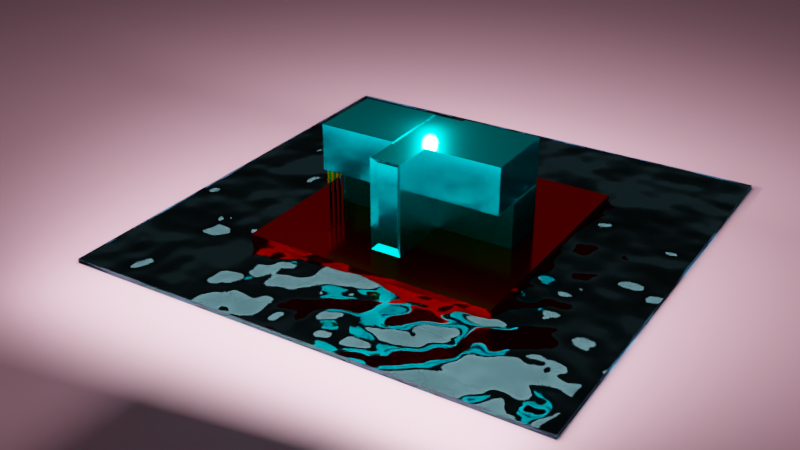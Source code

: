 # Source: modern_house.blend  (saved by Blender 2.83.19; exported with 4.5.12 LTS)
import bpy
from mathutils import Matrix  # noqa: F401  (used for matrix-valued properties, if any)

bpy.ops.wm.read_factory_settings(use_empty=True)
scene = bpy.context.scene
scene.name = 'Scene'

# ---- collections
col_collection = bpy.data.collections.new('Collection'); scene.collection.children.link(col_collection)

# ---- materials (node trees are filled in below, after node groups)
mat_material = bpy.data.materials.new('Material')
mat_material.alpha_threshold = 0.0
mat_material.use_transparent_shadow = False
mat_material.line_color = (0.0, 0.0, 0.0, 1.0)
mat_material_004 = bpy.data.materials.new('Material.004')
mat_material_004.use_transparent_shadow = False
mat_material_002 = bpy.data.materials.new('Material.002')
mat_material_002.use_transparent_shadow = False
mat_material_003 = bpy.data.materials.new('Material.003')
mat_material_003.use_transparent_shadow = False
mat_material_001 = bpy.data.materials.new('Material.001')
mat_material_001.use_backface_culling = True
mat_material_001.use_transparent_shadow = False
mat_material_001.diffuse_color = (0.005174, 0.02596, 0.8, 1.0)
mat_material_001.roughness = 0.8462
mat_material_001.metallic = 0.1319
mat_material_005 = bpy.data.materials.new('Material.005')
mat_material_005.use_transparent_shadow = False

# ---- material node trees
mat_material.use_nodes = True; mat_material.node_tree.nodes.clear()
_N = mat_material.node_tree.nodes; _L = mat_material.node_tree.links
n0 = _N.new('ShaderNodeOutputMaterial'); n0.name = 'Material Output'; n0.location = (656, 281)
n1 = _N.new('ShaderNodeTexCoord'); n1.name = 'Texture Coordinate'; n1.location = (-129, 8)
n2 = _N.new('ShaderNodeBsdfAnisotropic'); n2.name = 'Glossy BSDF'; n2.location = (380, 298)
n2.distribution = 'GGX'
n2.inputs[0].default_value = (0.0, 0.7643, 0.8, 1.0)
n2.inputs[1].default_value = 0.1587
_L.new(n2.outputs[0], n0.inputs[0])
n0.is_active_output = True
mat_material_004.use_nodes = True; mat_material_004.node_tree.nodes.clear()
_N = mat_material_004.node_tree.nodes; _L = mat_material_004.node_tree.links
n0 = _N.new('ShaderNodeOutputMaterial'); n0.name = 'Material Output'; n0.location = (300, 300)
n1 = _N.new('ShaderNodeBsdfGlass'); n1.name = 'Glass BSDF'; n1.location = (10, 300)
n1.distribution = 'GGX'
n1.inputs[0].default_value = (1.0, 0.7459, 0.0, 1.0)
n1.inputs[1].default_value = 0.4325
n1.inputs[2].default_value = 1.45
_L.new(n1.outputs[0], n0.inputs[0])
n0.is_active_output = True
mat_material_002.use_nodes = True; mat_material_002.node_tree.nodes.clear()
_N = mat_material_002.node_tree.nodes; _L = mat_material_002.node_tree.links
n0 = _N.new('ShaderNodeOutputMaterial'); n0.name = 'Material Output'; n0.location = (300, 300)
n1 = _N.new('ShaderNodeBsdfGlass'); n1.name = 'Glass BSDF'; n1.location = (10, 300)
n1.distribution = 'BECKMANN'
n1.inputs[0].default_value = (0.0, 1.0, 0.9724, 1.0)
n1.inputs[2].default_value = 1.45
_L.new(n1.outputs[0], n0.inputs[0])
n0.is_active_output = True
mat_material_003.use_nodes = True; mat_material_003.node_tree.nodes.clear()
_N = mat_material_003.node_tree.nodes; _L = mat_material_003.node_tree.links
n0 = _N.new('ShaderNodeOutputMaterial'); n0.name = 'Material Output'; n0.location = (300, 300)
n1 = _N.new('ShaderNodeBsdfAnisotropic'); n1.name = 'Glossy BSDF'; n1.location = (10, 300)
n1.distribution = 'GGX'
n1.inputs[0].default_value = (0.8, 0.0006699, 0.0, 1.0)
n1.inputs[1].default_value = 0.131
_L.new(n1.outputs[0], n0.inputs[0])
n0.is_active_output = True
mat_material_001.use_nodes = True; mat_material_001.node_tree.nodes.clear()
_N = mat_material_001.node_tree.nodes; _L = mat_material_001.node_tree.links
n0 = _N.new('ShaderNodeOutputMaterial'); n0.name = 'Material Output'; n0.location = (300, 300)
n1 = _N.new('ShaderNodeBump'); n1.name = 'Bump'; n1.location = (-139, 149)
n1.inputs[1].default_value = 3.9
n1.inputs[2].default_value = 1.0
n2 = _N.new('ShaderNodeTexNoise'); n2.name = 'Noise Texture'; n2.location = (-354, 197)
n3 = _N.new('ShaderNodeBsdfGlass'); n3.name = 'Glass BSDF'; n3.location = (10, 300)
n3.distribution = 'BECKMANN'
n3.inputs[0].default_value = (0.3932, 0.8604, 1.0, 1.0)
n3.inputs[2].default_value = 1.45
_L.new(n2.outputs[1], n1.inputs[3])
_L.new(n3.outputs[0], n0.inputs[0])
_L.new(n1.outputs[0], n3.inputs[3])
n0.is_active_output = True
mat_material_005.use_nodes = True; mat_material_005.node_tree.nodes.clear()
_N = mat_material_005.node_tree.nodes; _L = mat_material_005.node_tree.links
n0 = _N.new('ShaderNodeBsdfPrincipled'); n0.name = 'Principled BSDF'; n0.location = (10, 300)
n0.distribution = 'GGX'
n0.subsurface_method = 'BURLEY'
n0.inputs[0].default_value = (0.8, 0.3804, 0.4958, 1.0)
n0.inputs[3].default_value = 1.45
n0.inputs[27].default_value = (0.0, 0.0, 0.0, 1.0)
n0.inputs[28].default_value = 1.0
n1 = _N.new('ShaderNodeOutputMaterial'); n1.name = 'Material Output'; n1.location = (300, 300)
_L.new(n0.outputs[0], n1.inputs[0])
n1.is_active_output = True

# ---- world
world_world = bpy.data.worlds.new('World'); scene.world = world_world
world_world.use_nodes = True; world_world.node_tree.nodes.clear()
_N = world_world.node_tree.nodes; _L = world_world.node_tree.links
n0 = _N.new('ShaderNodeOutputWorld'); n0.name = 'World Output'; n0.location = (300, 300)
n1 = _N.new('ShaderNodeBackground'); n1.name = 'Background'; n1.location = (10, 300)
n1.inputs[0].default_value = (0.05088, 0.05088, 0.05088, 1.0)
_L.new(n1.outputs[0], n0.inputs[0])
n0.is_active_output = True
world_world.color = (0.05088, 0.05088, 0.05088)
world_world.use_sun_shadow = False
world_world.sun_shadow_jitter_overblur = 0.0

# ---- cameras
cam_camera = bpy.data.cameras.new('Camera')
cam_camera.clip_end = 100.0
cam_camera.ortho_scale = 7.314

# ---- lights
light_spot = bpy.data.lights.new('Spot', 'SPOT')
light_spot.transmission_factor = 0.0
light_spot.energy = 1e+04
light_spot.shadow_soft_size = 0.25
light_spot.shadow_maximum_resolution = 0.006
light_spot.use_absolute_resolution = True
light_spot.spot_size = 3.093
light_area_001 = bpy.data.lights.new('Area.001', 'AREA')
light_area_001.transmission_factor = 0.0
light_area_001.energy = 7854.0
light_area_001.shadow_soft_size = 20.25
light_area_001.shadow_maximum_resolution = 0.006
light_area_001.use_absolute_resolution = True
light_area_001.size = 20.25
light_area_001.size_y = 1.0

# ---- meshes
me_cube = bpy.data.meshes.new('Cube')
me_cube.from_pydata([(1.0, 4.026, 2.0), (1.0, 4.026, 0.0), (1.0, -4.026, 2.0), (1.0, -4.026, 0.0), (-1.0, 4.026, 2.0), (-1.0, 4.026, 0.0), (-1.0, -4.026, 2.0), (-1.0, -4.026, 0.0)], [], [(0, 4, 6, 2), (3, 2, 6, 7), (7, 6, 4, 5), (5, 1, 3, 7), (1, 0, 2, 3), (5, 4, 0, 1)])
_uv = me_cube.uv_layers.new(name='UVMap')
_uv.uv.foreach_set('vector', [0.625, 0.5, 0.875, 0.5, 0.875, 0.75, 0.625, 0.75, 0.375, 0.75, 0.625, 0.75, 0.625, 1.0, 0.375, 1.0, 0.375, 0.0, 0.625, 0.0, 0.625, 0.25, 0.375, 0.25, 0.125, 0.5, 0.375, 0.5, 0.375, 0.75, 0.125, 0.75, 0.375, 0.5, 0.625, 0.5, 0.625, 0.75, 0.375, 0.75, 0.375, 0.25, 0.625, 0.25, 0.625, 0.5, 0.375, 0.5])
me_cube.materials.append(mat_material)
me_cube.use_remesh_preserve_volume = False
me_cube.use_remesh_preserve_attributes = False
me_cube.use_mirror_vertex_groups = False
me_cube.update()
me_cube_001 = bpy.data.meshes.new('Cube.001')
me_cube_001.from_pydata([(1.651, -0.6879, 2.0), (1.651, -0.6879, 0.0), (1.651, -4.026, 2.0), (1.651, -4.026, 0.0), (-1.651, -0.6879, 2.0), (-1.651, -0.6879, 0.0), (-1.651, -4.026, 2.0), (-1.651, -4.026, 0.0)], [], [(0, 4, 6, 2), (3, 2, 6, 7), (7, 6, 4, 5), (5, 1, 3, 7), (1, 0, 2, 3), (5, 4, 0, 1)])
_uv = me_cube_001.uv_layers.new(name='UVMap')
_uv.uv.foreach_set('vector', [0.625, 0.5, 0.875, 0.5, 0.875, 0.75, 0.625, 0.75, 0.375, 0.75, 0.625, 0.75, 0.625, 1.0, 0.375, 1.0, 0.375, 0.0, 0.625, 0.0, 0.625, 0.25, 0.375, 0.25, 0.125, 0.5, 0.375, 0.5, 0.375, 0.75, 0.125, 0.75, 0.375, 0.5, 0.625, 0.5, 0.625, 0.75, 0.375, 0.75, 0.375, 0.25, 0.625, 0.25, 0.625, 0.5, 0.375, 0.5])
me_cube_001.materials.append(mat_material)
me_cube_001.use_remesh_preserve_volume = False
me_cube_001.use_remesh_preserve_attributes = False
me_cube_001.use_mirror_vertex_groups = False
me_cube_001.update()
me_cube_002 = bpy.data.meshes.new('Cube.002')
me_cube_002.from_pydata([(2.281, 0.4343, 3.74), (2.281, 0.4343, 0.2332), (2.281, -0.4343, 3.74), (2.281, -0.4343, 0.2332), (-2.454, 0.6675, 3.973), (-2.454, 0.6675, 0.0), (-2.454, -0.6675, 3.973), (-2.454, -0.6675, 0.0), (2.454, 0.6675, 3.973), (2.454, 0.6675, 0.0), (2.454, -0.6675, 3.973), (2.454, -0.6675, 0.0)], [], [(8, 4, 6, 10), (11, 10, 6, 7), (7, 6, 4, 5), (5, 9, 11, 7), (1, 0, 2, 3), (5, 4, 8, 9), (0, 1, 9, 8), (3, 2, 10, 11), (2, 0, 8, 10), (1, 3, 11, 9)])
_uv = me_cube_002.uv_layers.new(name='UVMap')
_uv.uv.foreach_set('vector', [0.625, 0.5, 0.875, 0.5, 0.875, 0.75, 0.625, 0.75, 0.375, 0.75, 0.625, 0.75, 0.625, 1.0, 0.375, 1.0, 0.375, 0.0, 0.625, 0.0, 0.625, 0.25, 0.375, 0.25, 0.125, 0.5, 0.375, 0.5, 0.375, 0.75, 0.125, 0.75, 0.3897, 0.5437, 0.6103, 0.5437, 0.6103, 0.7063, 0.3897, 0.7063, 0.375, 0.25, 0.625, 0.25, 0.625, 0.5, 0.375, 0.5, 0.6103, 0.5437, 0.3897, 0.5437, 0.375, 0.5, 0.625, 0.5, 0.3897, 0.7063, 0.6103, 0.7063, 0.625, 0.75, 0.375, 0.75, 0.6103, 0.7063, 0.6103, 0.5437, 0.625, 0.5, 0.625, 0.75, 0.3897, 0.5437, 0.3897, 0.7063, 0.375, 0.75, 0.375, 0.5])
me_cube_002.materials.append(mat_material)
me_cube_002.use_remesh_preserve_volume = False
me_cube_002.use_remesh_preserve_attributes = False
me_cube_002.use_mirror_vertex_groups = False
me_cube_002.update()
me_cube_003 = bpy.data.meshes.new('Cube.003')
me_cube_003.from_pydata([(1.651, -0.6879, 2.0), (1.651, -0.6879, 0.0), (1.651, -4.026, 2.0), (1.651, -4.026, 0.0), (-1.651, -0.6879, 2.0), (-1.651, -0.6879, 0.0), (-1.651, -4.026, 2.0), (-1.651, -4.026, 0.0)], [], [(0, 4, 6, 2), (3, 2, 6, 7), (7, 6, 4, 5), (5, 1, 3, 7), (1, 0, 2, 3), (5, 4, 0, 1)])
_uv = me_cube_003.uv_layers.new(name='UVMap')
_uv.uv.foreach_set('vector', [0.625, 0.5, 0.875, 0.5, 0.875, 0.75, 0.625, 0.75, 0.375, 0.75, 0.625, 0.75, 0.625, 1.0, 0.375, 1.0, 0.375, 0.0, 0.625, 0.0, 0.625, 0.25, 0.375, 0.25, 0.125, 0.5, 0.375, 0.5, 0.375, 0.75, 0.125, 0.75, 0.375, 0.5, 0.625, 0.5, 0.625, 0.75, 0.375, 0.75, 0.375, 0.25, 0.625, 0.25, 0.625, 0.5, 0.375, 0.5])
me_cube_003.materials.append(mat_material)
me_cube_003.use_remesh_preserve_volume = False
me_cube_003.use_remesh_preserve_attributes = False
me_cube_003.use_mirror_vertex_groups = False
me_cube_003.update()
me_plane = bpy.data.meshes.new('Plane')
me_plane.from_pydata([(-1.0, -1.0, 0.0), (1.0, -1.0, 0.0), (-1.0, 1.0, 0.0), (1.0, 1.0, 0.0)], [], [(0, 1, 3, 2)])
_uv = me_plane.uv_layers.new(name='UVMap')
_uv.uv.foreach_set('vector', [0.0, 0.0, 1.0, 0.0, 1.0, 1.0, 0.0, 1.0])
me_plane.materials.append(mat_material_004)
me_plane.use_remesh_fix_poles = True
me_plane.use_remesh_preserve_attributes = False
me_plane.use_mirror_vertex_groups = False
me_plane.update()
me_cylinder = bpy.data.meshes.new('Cylinder')
me_cylinder.from_pydata([(0.0, 0.05583, -1.09), (0.0, 0.05583, 1.09), (0.01089, 0.05476, -1.09), (0.01089, 0.05476, 1.09), (0.02137, 0.05158, -1.09), (0.02137, 0.05158, 1.09), (0.03102, 0.04642, -1.09), (0.03102, 0.04642, 1.09), (0.03948, 0.03948, -1.09), (0.03948, 0.03948, 1.09), (0.04642, 0.03102, -1.09), (0.04642, 0.03102, 1.09), (0.05158, 0.02137, -1.09), (0.05158, 0.02137, 1.09), (0.05476, 0.01089, -1.09), (0.05476, 0.01089, 1.09), (0.05583, 4.215e-09, -1.09), (0.05583, 4.215e-09, 1.09), (0.05476, -0.01089, -1.09), (0.05476, -0.01089, 1.09), (0.05158, -0.02137, -1.09), (0.05158, -0.02137, 1.09), (0.04642, -0.03102, -1.09), (0.04642, -0.03102, 1.09), (0.03948, -0.03948, -1.09), (0.03948, -0.03948, 1.09), (0.03102, -0.04642, -1.09), (0.03102, -0.04642, 1.09), (0.02137, -0.05158, -1.09), (0.02137, -0.05158, 1.09), (0.01089, -0.05476, -1.09), (0.01089, -0.05476, 1.09), (-1.819e-08, -0.05583, -1.09), (-1.819e-08, -0.05583, 1.09), (-0.01089, -0.05476, -1.09), (-0.01089, -0.05476, 1.09), (-0.02137, -0.05158, -1.09), (-0.02137, -0.05158, 1.09), (-0.03102, -0.04642, -1.09), (-0.03102, -0.04642, 1.09), (-0.03948, -0.03948, -1.09), (-0.03948, -0.03948, 1.09), (-0.04642, -0.03102, -1.09), (-0.04642, -0.03102, 1.09), (-0.05158, -0.02137, -1.09), (-0.05158, -0.02137, 1.09), (-0.05476, -0.01089, -1.09), (-0.05476, -0.01089, 1.09), (-0.05583, 5.391e-08, -1.09), (-0.05583, 5.391e-08, 1.09), (-0.05476, 0.01089, -1.09), (-0.05476, 0.01089, 1.09), (-0.05158, 0.02137, -1.09), (-0.05158, 0.02137, 1.09), (-0.04642, 0.03102, -1.09), (-0.04642, 0.03102, 1.09), (-0.03948, 0.03948, -1.09), (-0.03948, 0.03948, 1.09), (-0.03102, 0.04642, -1.09), (-0.03102, 0.04642, 1.09), (-0.02137, 0.05158, -1.09), (-0.02137, 0.05158, 1.09), (-0.01089, 0.05476, -1.09), (-0.01089, 0.05476, 1.09)], [], [(0, 1, 3, 2), (2, 3, 5, 4), (4, 5, 7, 6), (6, 7, 9, 8), (8, 9, 11, 10), (10, 11, 13, 12), (12, 13, 15, 14), (14, 15, 17, 16), (16, 17, 19, 18), (18, 19, 21, 20), (20, 21, 23, 22), (22, 23, 25, 24), (24, 25, 27, 26), (26, 27, 29, 28), (28, 29, 31, 30), (30, 31, 33, 32), (32, 33, 35, 34), (34, 35, 37, 36), (36, 37, 39, 38), (38, 39, 41, 40), (40, 41, 43, 42), (42, 43, 45, 44), (44, 45, 47, 46), (46, 47, 49, 48), (48, 49, 51, 50), (50, 51, 53, 52), (52, 53, 55, 54), (54, 55, 57, 56), (56, 57, 59, 58), (58, 59, 61, 60), (3, 1, 63, 61, 59, 57, 55, 53, 51, 49, 47, 45, 43, 41, 39, 37, 35, 33, 31, 29, 27, 25, 23, 21, 19, 17, 15, 13, 11, 9, 7, 5), (60, 61, 63, 62), (62, 63, 1, 0), (0, 2, 4, 6, 8, 10, 12, 14, 16, 18, 20, 22, 24, 26, 28, 30, 32, 34, 36, 38, 40, 42, 44, 46, 48, 50, 52, 54, 56, 58, 60, 62)])
_uv = me_cylinder.uv_layers.new(name='UVMap')
_uv.uv.foreach_set('vector', [1.0, 0.5, 1.0, 1.0, 0.9688, 1.0, 0.9688, 0.5, 0.9688, 0.5, 0.9688, 1.0, 0.9375, 1.0, 0.9375, 0.5, 0.9375, 0.5, 0.9375, 1.0, 0.9062, 1.0, 0.9062, 0.5, 0.9062, 0.5, 0.9062, 1.0, 0.875, 1.0, 0.875, 0.5, 0.875, 0.5, 0.875, 1.0, 0.8438, 1.0, 0.8438, 0.5, 0.8438, 0.5, 0.8438, 1.0, 0.8125, 1.0, 0.8125, 0.5, 0.8125, 0.5, 0.8125, 1.0, 0.7812, 1.0, 0.7812, 0.5, 0.7812, 0.5, 0.7812, 1.0, 0.75, 1.0, 0.75, 0.5, 0.75, 0.5, 0.75, 1.0, 0.7188, 1.0, 0.7188, 0.5, 0.7188, 0.5, 0.7188, 1.0, 0.6875, 1.0, 0.6875, 0.5, 0.6875, 0.5, 0.6875, 1.0, 0.6562, 1.0, 0.6562, 0.5, 0.6562, 0.5, 0.6562, 1.0, 0.625, 1.0, 0.625, 0.5, 0.625, 0.5, 0.625, 1.0, 0.5938, 1.0, 0.5938, 0.5, 0.5938, 0.5, 0.5938, 1.0, 0.5625, 1.0, 0.5625, 0.5, 0.5625, 0.5, 0.5625, 1.0, 0.5312, 1.0, 0.5312, 0.5, 0.5312, 0.5, 0.5312, 1.0, 0.5, 1.0, 0.5, 0.5, 0.5, 0.5, 0.5, 1.0, 0.4688, 1.0, 0.4688, 0.5, 0.4688, 0.5, 0.4688, 1.0, 0.4375, 1.0, 0.4375, 0.5, 0.4375, 0.5, 0.4375, 1.0, 0.4062, 1.0, 0.4062, 0.5, 0.4062, 0.5, 0.4062, 1.0, 0.375, 1.0, 0.375, 0.5, 0.375, 0.5, 0.375, 1.0, 0.3438, 1.0, 0.3438, 0.5, 0.3438, 0.5, 0.3438, 1.0, 0.3125, 1.0, 0.3125, 0.5, 0.3125, 0.5, 0.3125, 1.0, 0.2812, 1.0, 0.2812, 0.5, 0.2812, 0.5, 0.2812, 1.0, 0.25, 1.0, 0.25, 0.5, 0.25, 0.5, 0.25, 1.0, 0.2188, 1.0, 0.2188, 0.5, 0.2188, 0.5, 0.2188, 1.0, 0.1875, 1.0, 0.1875, 0.5, 0.1875, 0.5, 0.1875, 1.0, 0.1562, 1.0, 0.1562, 0.5, 0.1562, 0.5, 0.1562, 1.0, 0.125, 1.0, 0.125, 0.5, 0.125, 0.5, 0.125, 1.0, 0.09375, 1.0, 0.09375, 0.5, 0.09375, 0.5, 0.09375, 1.0, 0.0625, 1.0, 0.0625, 0.5, 0.2968, 0.4854, 0.25, 0.49, 0.2032, 0.4854, 0.1582, 0.4717, 0.1167, 0.4496, 0.08029, 0.4197, 0.05045, 0.3833, 0.02827, 0.3418, 0.01461, 0.2968, 0.01, 0.25, 0.01461, 0.2032, 0.02827, 0.1582, 0.05045, 0.1167, 0.08029, 0.08029, 0.1167, 0.05045, 0.1582, 0.02827, 0.2032, 0.01461, 0.25, 0.01, 0.2968, 0.01461, 0.3418, 0.02827, 0.3833, 0.05045, 0.4197, 0.08029, 0.4496, 0.1167, 0.4717, 0.1582, 0.4854, 0.2032, 0.49, 0.25, 0.4854, 0.2968, 0.4717, 0.3418, 0.4496, 0.3833, 0.4197, 0.4197, 0.3833, 0.4496, 0.3418, 0.4717, 0.0625, 0.5, 0.0625, 1.0, 0.03125, 1.0, 0.03125, 0.5, 0.03125, 0.5, 0.03125, 1.0, 0.0, 1.0, 0.0, 0.5, 0.75, 0.49, 0.7968, 0.4854, 0.8418, 0.4717, 0.8833, 0.4496, 0.9197, 0.4197, 0.9496, 0.3833, 0.9717, 0.3418, 0.9854, 0.2968, 0.99, 0.25, 0.9854, 0.2032, 0.9717, 0.1582, 0.9496, 0.1167, 0.9197, 0.08029, 0.8833, 0.05045, 0.8418, 0.02827, 0.7968, 0.01461, 0.75, 0.01, 0.7032, 0.01461, 0.6582, 0.02827, 0.6167, 0.05045, 0.5803, 0.08029, 0.5504, 0.1167, 0.5283, 0.1582, 0.5146, 0.2032, 0.51, 0.25, 0.5146, 0.2968, 0.5283, 0.3418, 0.5504, 0.3833, 0.5803, 0.4197, 0.6167, 0.4496, 0.6582, 0.4717, 0.7032, 0.4854])
me_cylinder.materials.append(mat_material_002)
me_cylinder.use_remesh_fix_poles = True
me_cylinder.use_remesh_preserve_attributes = False
me_cylinder.use_mirror_vertex_groups = False
me_cylinder.update()
me_cylinder_001 = bpy.data.meshes.new('Cylinder.001')
me_cylinder_001.from_pydata([(0.0, 0.05583, -1.09), (0.0, 0.05583, 1.09), (0.01089, 0.05476, -1.09), (0.01089, 0.05476, 1.09), (0.02137, 0.05158, -1.09), (0.02137, 0.05158, 1.09), (0.03102, 0.04642, -1.09), (0.03102, 0.04642, 1.09), (0.03948, 0.03948, -1.09), (0.03948, 0.03948, 1.09), (0.04642, 0.03102, -1.09), (0.04642, 0.03102, 1.09), (0.05158, 0.02137, -1.09), (0.05158, 0.02137, 1.09), (0.05476, 0.01089, -1.09), (0.05476, 0.01089, 1.09), (0.05583, 4.215e-09, -1.09), (0.05583, 4.215e-09, 1.09), (0.05476, -0.01089, -1.09), (0.05476, -0.01089, 1.09), (0.05158, -0.02137, -1.09), (0.05158, -0.02137, 1.09), (0.04642, -0.03102, -1.09), (0.04642, -0.03102, 1.09), (0.03948, -0.03948, -1.09), (0.03948, -0.03948, 1.09), (0.03102, -0.04642, -1.09), (0.03102, -0.04642, 1.09), (0.02137, -0.05158, -1.09), (0.02137, -0.05158, 1.09), (0.01089, -0.05476, -1.09), (0.01089, -0.05476, 1.09), (-1.819e-08, -0.05583, -1.09), (-1.819e-08, -0.05583, 1.09), (-0.01089, -0.05476, -1.09), (-0.01089, -0.05476, 1.09), (-0.02137, -0.05158, -1.09), (-0.02137, -0.05158, 1.09), (-0.03102, -0.04642, -1.09), (-0.03102, -0.04642, 1.09), (-0.03948, -0.03948, -1.09), (-0.03948, -0.03948, 1.09), (-0.04642, -0.03102, -1.09), (-0.04642, -0.03102, 1.09), (-0.05158, -0.02137, -1.09), (-0.05158, -0.02137, 1.09), (-0.05476, -0.01089, -1.09), (-0.05476, -0.01089, 1.09), (-0.05583, 5.391e-08, -1.09), (-0.05583, 5.391e-08, 1.09), (-0.05476, 0.01089, -1.09), (-0.05476, 0.01089, 1.09), (-0.05158, 0.02137, -1.09), (-0.05158, 0.02137, 1.09), (-0.04642, 0.03102, -1.09), (-0.04642, 0.03102, 1.09), (-0.03948, 0.03948, -1.09), (-0.03948, 0.03948, 1.09), (-0.03102, 0.04642, -1.09), (-0.03102, 0.04642, 1.09), (-0.02137, 0.05158, -1.09), (-0.02137, 0.05158, 1.09), (-0.01089, 0.05476, -1.09), (-0.01089, 0.05476, 1.09)], [], [(0, 1, 3, 2), (2, 3, 5, 4), (4, 5, 7, 6), (6, 7, 9, 8), (8, 9, 11, 10), (10, 11, 13, 12), (12, 13, 15, 14), (14, 15, 17, 16), (16, 17, 19, 18), (18, 19, 21, 20), (20, 21, 23, 22), (22, 23, 25, 24), (24, 25, 27, 26), (26, 27, 29, 28), (28, 29, 31, 30), (30, 31, 33, 32), (32, 33, 35, 34), (34, 35, 37, 36), (36, 37, 39, 38), (38, 39, 41, 40), (40, 41, 43, 42), (42, 43, 45, 44), (44, 45, 47, 46), (46, 47, 49, 48), (48, 49, 51, 50), (50, 51, 53, 52), (52, 53, 55, 54), (54, 55, 57, 56), (56, 57, 59, 58), (58, 59, 61, 60), (3, 1, 63, 61, 59, 57, 55, 53, 51, 49, 47, 45, 43, 41, 39, 37, 35, 33, 31, 29, 27, 25, 23, 21, 19, 17, 15, 13, 11, 9, 7, 5), (60, 61, 63, 62), (62, 63, 1, 0), (0, 2, 4, 6, 8, 10, 12, 14, 16, 18, 20, 22, 24, 26, 28, 30, 32, 34, 36, 38, 40, 42, 44, 46, 48, 50, 52, 54, 56, 58, 60, 62)])
_uv = me_cylinder_001.uv_layers.new(name='UVMap')
_uv.uv.foreach_set('vector', [1.0, 0.5, 1.0, 1.0, 0.9688, 1.0, 0.9688, 0.5, 0.9688, 0.5, 0.9688, 1.0, 0.9375, 1.0, 0.9375, 0.5, 0.9375, 0.5, 0.9375, 1.0, 0.9062, 1.0, 0.9062, 0.5, 0.9062, 0.5, 0.9062, 1.0, 0.875, 1.0, 0.875, 0.5, 0.875, 0.5, 0.875, 1.0, 0.8438, 1.0, 0.8438, 0.5, 0.8438, 0.5, 0.8438, 1.0, 0.8125, 1.0, 0.8125, 0.5, 0.8125, 0.5, 0.8125, 1.0, 0.7812, 1.0, 0.7812, 0.5, 0.7812, 0.5, 0.7812, 1.0, 0.75, 1.0, 0.75, 0.5, 0.75, 0.5, 0.75, 1.0, 0.7188, 1.0, 0.7188, 0.5, 0.7188, 0.5, 0.7188, 1.0, 0.6875, 1.0, 0.6875, 0.5, 0.6875, 0.5, 0.6875, 1.0, 0.6562, 1.0, 0.6562, 0.5, 0.6562, 0.5, 0.6562, 1.0, 0.625, 1.0, 0.625, 0.5, 0.625, 0.5, 0.625, 1.0, 0.5938, 1.0, 0.5938, 0.5, 0.5938, 0.5, 0.5938, 1.0, 0.5625, 1.0, 0.5625, 0.5, 0.5625, 0.5, 0.5625, 1.0, 0.5312, 1.0, 0.5312, 0.5, 0.5312, 0.5, 0.5312, 1.0, 0.5, 1.0, 0.5, 0.5, 0.5, 0.5, 0.5, 1.0, 0.4688, 1.0, 0.4688, 0.5, 0.4688, 0.5, 0.4688, 1.0, 0.4375, 1.0, 0.4375, 0.5, 0.4375, 0.5, 0.4375, 1.0, 0.4062, 1.0, 0.4062, 0.5, 0.4062, 0.5, 0.4062, 1.0, 0.375, 1.0, 0.375, 0.5, 0.375, 0.5, 0.375, 1.0, 0.3438, 1.0, 0.3438, 0.5, 0.3438, 0.5, 0.3438, 1.0, 0.3125, 1.0, 0.3125, 0.5, 0.3125, 0.5, 0.3125, 1.0, 0.2812, 1.0, 0.2812, 0.5, 0.2812, 0.5, 0.2812, 1.0, 0.25, 1.0, 0.25, 0.5, 0.25, 0.5, 0.25, 1.0, 0.2188, 1.0, 0.2188, 0.5, 0.2188, 0.5, 0.2188, 1.0, 0.1875, 1.0, 0.1875, 0.5, 0.1875, 0.5, 0.1875, 1.0, 0.1562, 1.0, 0.1562, 0.5, 0.1562, 0.5, 0.1562, 1.0, 0.125, 1.0, 0.125, 0.5, 0.125, 0.5, 0.125, 1.0, 0.09375, 1.0, 0.09375, 0.5, 0.09375, 0.5, 0.09375, 1.0, 0.0625, 1.0, 0.0625, 0.5, 0.2968, 0.4854, 0.25, 0.49, 0.2032, 0.4854, 0.1582, 0.4717, 0.1167, 0.4496, 0.08029, 0.4197, 0.05045, 0.3833, 0.02827, 0.3418, 0.01461, 0.2968, 0.01, 0.25, 0.01461, 0.2032, 0.02827, 0.1582, 0.05045, 0.1167, 0.08029, 0.08029, 0.1167, 0.05045, 0.1582, 0.02827, 0.2032, 0.01461, 0.25, 0.01, 0.2968, 0.01461, 0.3418, 0.02827, 0.3833, 0.05045, 0.4197, 0.08029, 0.4496, 0.1167, 0.4717, 0.1582, 0.4854, 0.2032, 0.49, 0.25, 0.4854, 0.2968, 0.4717, 0.3418, 0.4496, 0.3833, 0.4197, 0.4197, 0.3833, 0.4496, 0.3418, 0.4717, 0.0625, 0.5, 0.0625, 1.0, 0.03125, 1.0, 0.03125, 0.5, 0.03125, 0.5, 0.03125, 1.0, 0.0, 1.0, 0.0, 0.5, 0.75, 0.49, 0.7968, 0.4854, 0.8418, 0.4717, 0.8833, 0.4496, 0.9197, 0.4197, 0.9496, 0.3833, 0.9717, 0.3418, 0.9854, 0.2968, 0.99, 0.25, 0.9854, 0.2032, 0.9717, 0.1582, 0.9496, 0.1167, 0.9197, 0.08029, 0.8833, 0.05045, 0.8418, 0.02827, 0.7968, 0.01461, 0.75, 0.01, 0.7032, 0.01461, 0.6582, 0.02827, 0.6167, 0.05045, 0.5803, 0.08029, 0.5504, 0.1167, 0.5283, 0.1582, 0.5146, 0.2032, 0.51, 0.25, 0.5146, 0.2968, 0.5283, 0.3418, 0.5504, 0.3833, 0.5803, 0.4197, 0.6167, 0.4496, 0.6582, 0.4717, 0.7032, 0.4854])
me_cylinder_001.materials.append(mat_material_002)
me_cylinder_001.use_remesh_fix_poles = True
me_cylinder_001.use_remesh_preserve_attributes = False
me_cylinder_001.use_mirror_vertex_groups = False
me_cylinder_001.update()
me_cylinder_002 = bpy.data.meshes.new('Cylinder.002')
me_cylinder_002.from_pydata([(0.0, 0.05583, -1.09), (0.0, 0.05583, 1.09), (0.01089, 0.05476, -1.09), (0.01089, 0.05476, 1.09), (0.02137, 0.05158, -1.09), (0.02137, 0.05158, 1.09), (0.03102, 0.04642, -1.09), (0.03102, 0.04642, 1.09), (0.03948, 0.03948, -1.09), (0.03948, 0.03948, 1.09), (0.04642, 0.03102, -1.09), (0.04642, 0.03102, 1.09), (0.05158, 0.02137, -1.09), (0.05158, 0.02137, 1.09), (0.05476, 0.01089, -1.09), (0.05476, 0.01089, 1.09), (0.05583, 4.215e-09, -1.09), (0.05583, 4.215e-09, 1.09), (0.05476, -0.01089, -1.09), (0.05476, -0.01089, 1.09), (0.05158, -0.02137, -1.09), (0.05158, -0.02137, 1.09), (0.04642, -0.03102, -1.09), (0.04642, -0.03102, 1.09), (0.03948, -0.03948, -1.09), (0.03948, -0.03948, 1.09), (0.03102, -0.04642, -1.09), (0.03102, -0.04642, 1.09), (0.02137, -0.05158, -1.09), (0.02137, -0.05158, 1.09), (0.01089, -0.05476, -1.09), (0.01089, -0.05476, 1.09), (-1.819e-08, -0.05583, -1.09), (-1.819e-08, -0.05583, 1.09), (-0.01089, -0.05476, -1.09), (-0.01089, -0.05476, 1.09), (-0.02137, -0.05158, -1.09), (-0.02137, -0.05158, 1.09), (-0.03102, -0.04642, -1.09), (-0.03102, -0.04642, 1.09), (-0.03948, -0.03948, -1.09), (-0.03948, -0.03948, 1.09), (-0.04642, -0.03102, -1.09), (-0.04642, -0.03102, 1.09), (-0.05158, -0.02137, -1.09), (-0.05158, -0.02137, 1.09), (-0.05476, -0.01089, -1.09), (-0.05476, -0.01089, 1.09), (-0.05583, 5.391e-08, -1.09), (-0.05583, 5.391e-08, 1.09), (-0.05476, 0.01089, -1.09), (-0.05476, 0.01089, 1.09), (-0.05158, 0.02137, -1.09), (-0.05158, 0.02137, 1.09), (-0.04642, 0.03102, -1.09), (-0.04642, 0.03102, 1.09), (-0.03948, 0.03948, -1.09), (-0.03948, 0.03948, 1.09), (-0.03102, 0.04642, -1.09), (-0.03102, 0.04642, 1.09), (-0.02137, 0.05158, -1.09), (-0.02137, 0.05158, 1.09), (-0.01089, 0.05476, -1.09), (-0.01089, 0.05476, 1.09)], [], [(0, 1, 3, 2), (2, 3, 5, 4), (4, 5, 7, 6), (6, 7, 9, 8), (8, 9, 11, 10), (10, 11, 13, 12), (12, 13, 15, 14), (14, 15, 17, 16), (16, 17, 19, 18), (18, 19, 21, 20), (20, 21, 23, 22), (22, 23, 25, 24), (24, 25, 27, 26), (26, 27, 29, 28), (28, 29, 31, 30), (30, 31, 33, 32), (32, 33, 35, 34), (34, 35, 37, 36), (36, 37, 39, 38), (38, 39, 41, 40), (40, 41, 43, 42), (42, 43, 45, 44), (44, 45, 47, 46), (46, 47, 49, 48), (48, 49, 51, 50), (50, 51, 53, 52), (52, 53, 55, 54), (54, 55, 57, 56), (56, 57, 59, 58), (58, 59, 61, 60), (3, 1, 63, 61, 59, 57, 55, 53, 51, 49, 47, 45, 43, 41, 39, 37, 35, 33, 31, 29, 27, 25, 23, 21, 19, 17, 15, 13, 11, 9, 7, 5), (60, 61, 63, 62), (62, 63, 1, 0), (0, 2, 4, 6, 8, 10, 12, 14, 16, 18, 20, 22, 24, 26, 28, 30, 32, 34, 36, 38, 40, 42, 44, 46, 48, 50, 52, 54, 56, 58, 60, 62)])
_uv = me_cylinder_002.uv_layers.new(name='UVMap')
_uv.uv.foreach_set('vector', [1.0, 0.5, 1.0, 1.0, 0.9688, 1.0, 0.9688, 0.5, 0.9688, 0.5, 0.9688, 1.0, 0.9375, 1.0, 0.9375, 0.5, 0.9375, 0.5, 0.9375, 1.0, 0.9062, 1.0, 0.9062, 0.5, 0.9062, 0.5, 0.9062, 1.0, 0.875, 1.0, 0.875, 0.5, 0.875, 0.5, 0.875, 1.0, 0.8438, 1.0, 0.8438, 0.5, 0.8438, 0.5, 0.8438, 1.0, 0.8125, 1.0, 0.8125, 0.5, 0.8125, 0.5, 0.8125, 1.0, 0.7812, 1.0, 0.7812, 0.5, 0.7812, 0.5, 0.7812, 1.0, 0.75, 1.0, 0.75, 0.5, 0.75, 0.5, 0.75, 1.0, 0.7188, 1.0, 0.7188, 0.5, 0.7188, 0.5, 0.7188, 1.0, 0.6875, 1.0, 0.6875, 0.5, 0.6875, 0.5, 0.6875, 1.0, 0.6562, 1.0, 0.6562, 0.5, 0.6562, 0.5, 0.6562, 1.0, 0.625, 1.0, 0.625, 0.5, 0.625, 0.5, 0.625, 1.0, 0.5938, 1.0, 0.5938, 0.5, 0.5938, 0.5, 0.5938, 1.0, 0.5625, 1.0, 0.5625, 0.5, 0.5625, 0.5, 0.5625, 1.0, 0.5312, 1.0, 0.5312, 0.5, 0.5312, 0.5, 0.5312, 1.0, 0.5, 1.0, 0.5, 0.5, 0.5, 0.5, 0.5, 1.0, 0.4688, 1.0, 0.4688, 0.5, 0.4688, 0.5, 0.4688, 1.0, 0.4375, 1.0, 0.4375, 0.5, 0.4375, 0.5, 0.4375, 1.0, 0.4062, 1.0, 0.4062, 0.5, 0.4062, 0.5, 0.4062, 1.0, 0.375, 1.0, 0.375, 0.5, 0.375, 0.5, 0.375, 1.0, 0.3438, 1.0, 0.3438, 0.5, 0.3438, 0.5, 0.3438, 1.0, 0.3125, 1.0, 0.3125, 0.5, 0.3125, 0.5, 0.3125, 1.0, 0.2812, 1.0, 0.2812, 0.5, 0.2812, 0.5, 0.2812, 1.0, 0.25, 1.0, 0.25, 0.5, 0.25, 0.5, 0.25, 1.0, 0.2188, 1.0, 0.2188, 0.5, 0.2188, 0.5, 0.2188, 1.0, 0.1875, 1.0, 0.1875, 0.5, 0.1875, 0.5, 0.1875, 1.0, 0.1562, 1.0, 0.1562, 0.5, 0.1562, 0.5, 0.1562, 1.0, 0.125, 1.0, 0.125, 0.5, 0.125, 0.5, 0.125, 1.0, 0.09375, 1.0, 0.09375, 0.5, 0.09375, 0.5, 0.09375, 1.0, 0.0625, 1.0, 0.0625, 0.5, 0.2968, 0.4854, 0.25, 0.49, 0.2032, 0.4854, 0.1582, 0.4717, 0.1167, 0.4496, 0.08029, 0.4197, 0.05045, 0.3833, 0.02827, 0.3418, 0.01461, 0.2968, 0.01, 0.25, 0.01461, 0.2032, 0.02827, 0.1582, 0.05045, 0.1167, 0.08029, 0.08029, 0.1167, 0.05045, 0.1582, 0.02827, 0.2032, 0.01461, 0.25, 0.01, 0.2968, 0.01461, 0.3418, 0.02827, 0.3833, 0.05045, 0.4197, 0.08029, 0.4496, 0.1167, 0.4717, 0.1582, 0.4854, 0.2032, 0.49, 0.25, 0.4854, 0.2968, 0.4717, 0.3418, 0.4496, 0.3833, 0.4197, 0.4197, 0.3833, 0.4496, 0.3418, 0.4717, 0.0625, 0.5, 0.0625, 1.0, 0.03125, 1.0, 0.03125, 0.5, 0.03125, 0.5, 0.03125, 1.0, 0.0, 1.0, 0.0, 0.5, 0.75, 0.49, 0.7968, 0.4854, 0.8418, 0.4717, 0.8833, 0.4496, 0.9197, 0.4197, 0.9496, 0.3833, 0.9717, 0.3418, 0.9854, 0.2968, 0.99, 0.25, 0.9854, 0.2032, 0.9717, 0.1582, 0.9496, 0.1167, 0.9197, 0.08029, 0.8833, 0.05045, 0.8418, 0.02827, 0.7968, 0.01461, 0.75, 0.01, 0.7032, 0.01461, 0.6582, 0.02827, 0.6167, 0.05045, 0.5803, 0.08029, 0.5504, 0.1167, 0.5283, 0.1582, 0.5146, 0.2032, 0.51, 0.25, 0.5146, 0.2968, 0.5283, 0.3418, 0.5504, 0.3833, 0.5803, 0.4197, 0.6167, 0.4496, 0.6582, 0.4717, 0.7032, 0.4854])
me_cylinder_002.materials.append(mat_material_002)
me_cylinder_002.use_remesh_fix_poles = True
me_cylinder_002.use_remesh_preserve_attributes = False
me_cylinder_002.use_mirror_vertex_groups = False
me_cylinder_002.update()
me_cylinder_003 = bpy.data.meshes.new('Cylinder.003')
me_cylinder_003.from_pydata([(0.0, 0.05583, -1.09), (0.0, 0.05583, 1.09), (0.01089, 0.05476, -1.09), (0.01089, 0.05476, 1.09), (0.02137, 0.05158, -1.09), (0.02137, 0.05158, 1.09), (0.03102, 0.04642, -1.09), (0.03102, 0.04642, 1.09), (0.03948, 0.03948, -1.09), (0.03948, 0.03948, 1.09), (0.04642, 0.03102, -1.09), (0.04642, 0.03102, 1.09), (0.05158, 0.02137, -1.09), (0.05158, 0.02137, 1.09), (0.05476, 0.01089, -1.09), (0.05476, 0.01089, 1.09), (0.05583, 4.215e-09, -1.09), (0.05583, 4.215e-09, 1.09), (0.05476, -0.01089, -1.09), (0.05476, -0.01089, 1.09), (0.05158, -0.02137, -1.09), (0.05158, -0.02137, 1.09), (0.04642, -0.03102, -1.09), (0.04642, -0.03102, 1.09), (0.03948, -0.03948, -1.09), (0.03948, -0.03948, 1.09), (0.03102, -0.04642, -1.09), (0.03102, -0.04642, 1.09), (0.02137, -0.05158, -1.09), (0.02137, -0.05158, 1.09), (0.01089, -0.05476, -1.09), (0.01089, -0.05476, 1.09), (-1.819e-08, -0.05583, -1.09), (-1.819e-08, -0.05583, 1.09), (-0.01089, -0.05476, -1.09), (-0.01089, -0.05476, 1.09), (-0.02137, -0.05158, -1.09), (-0.02137, -0.05158, 1.09), (-0.03102, -0.04642, -1.09), (-0.03102, -0.04642, 1.09), (-0.03948, -0.03948, -1.09), (-0.03948, -0.03948, 1.09), (-0.04642, -0.03102, -1.09), (-0.04642, -0.03102, 1.09), (-0.05158, -0.02137, -1.09), (-0.05158, -0.02137, 1.09), (-0.05476, -0.01089, -1.09), (-0.05476, -0.01089, 1.09), (-0.05583, 5.391e-08, -1.09), (-0.05583, 5.391e-08, 1.09), (-0.05476, 0.01089, -1.09), (-0.05476, 0.01089, 1.09), (-0.05158, 0.02137, -1.09), (-0.05158, 0.02137, 1.09), (-0.04642, 0.03102, -1.09), (-0.04642, 0.03102, 1.09), (-0.03948, 0.03948, -1.09), (-0.03948, 0.03948, 1.09), (-0.03102, 0.04642, -1.09), (-0.03102, 0.04642, 1.09), (-0.02137, 0.05158, -1.09), (-0.02137, 0.05158, 1.09), (-0.01089, 0.05476, -1.09), (-0.01089, 0.05476, 1.09)], [], [(0, 1, 3, 2), (2, 3, 5, 4), (4, 5, 7, 6), (6, 7, 9, 8), (8, 9, 11, 10), (10, 11, 13, 12), (12, 13, 15, 14), (14, 15, 17, 16), (16, 17, 19, 18), (18, 19, 21, 20), (20, 21, 23, 22), (22, 23, 25, 24), (24, 25, 27, 26), (26, 27, 29, 28), (28, 29, 31, 30), (30, 31, 33, 32), (32, 33, 35, 34), (34, 35, 37, 36), (36, 37, 39, 38), (38, 39, 41, 40), (40, 41, 43, 42), (42, 43, 45, 44), (44, 45, 47, 46), (46, 47, 49, 48), (48, 49, 51, 50), (50, 51, 53, 52), (52, 53, 55, 54), (54, 55, 57, 56), (56, 57, 59, 58), (58, 59, 61, 60), (3, 1, 63, 61, 59, 57, 55, 53, 51, 49, 47, 45, 43, 41, 39, 37, 35, 33, 31, 29, 27, 25, 23, 21, 19, 17, 15, 13, 11, 9, 7, 5), (60, 61, 63, 62), (62, 63, 1, 0), (0, 2, 4, 6, 8, 10, 12, 14, 16, 18, 20, 22, 24, 26, 28, 30, 32, 34, 36, 38, 40, 42, 44, 46, 48, 50, 52, 54, 56, 58, 60, 62)])
_uv = me_cylinder_003.uv_layers.new(name='UVMap')
_uv.uv.foreach_set('vector', [1.0, 0.5, 1.0, 1.0, 0.9688, 1.0, 0.9688, 0.5, 0.9688, 0.5, 0.9688, 1.0, 0.9375, 1.0, 0.9375, 0.5, 0.9375, 0.5, 0.9375, 1.0, 0.9062, 1.0, 0.9062, 0.5, 0.9062, 0.5, 0.9062, 1.0, 0.875, 1.0, 0.875, 0.5, 0.875, 0.5, 0.875, 1.0, 0.8438, 1.0, 0.8438, 0.5, 0.8438, 0.5, 0.8438, 1.0, 0.8125, 1.0, 0.8125, 0.5, 0.8125, 0.5, 0.8125, 1.0, 0.7812, 1.0, 0.7812, 0.5, 0.7812, 0.5, 0.7812, 1.0, 0.75, 1.0, 0.75, 0.5, 0.75, 0.5, 0.75, 1.0, 0.7188, 1.0, 0.7188, 0.5, 0.7188, 0.5, 0.7188, 1.0, 0.6875, 1.0, 0.6875, 0.5, 0.6875, 0.5, 0.6875, 1.0, 0.6562, 1.0, 0.6562, 0.5, 0.6562, 0.5, 0.6562, 1.0, 0.625, 1.0, 0.625, 0.5, 0.625, 0.5, 0.625, 1.0, 0.5938, 1.0, 0.5938, 0.5, 0.5938, 0.5, 0.5938, 1.0, 0.5625, 1.0, 0.5625, 0.5, 0.5625, 0.5, 0.5625, 1.0, 0.5312, 1.0, 0.5312, 0.5, 0.5312, 0.5, 0.5312, 1.0, 0.5, 1.0, 0.5, 0.5, 0.5, 0.5, 0.5, 1.0, 0.4688, 1.0, 0.4688, 0.5, 0.4688, 0.5, 0.4688, 1.0, 0.4375, 1.0, 0.4375, 0.5, 0.4375, 0.5, 0.4375, 1.0, 0.4062, 1.0, 0.4062, 0.5, 0.4062, 0.5, 0.4062, 1.0, 0.375, 1.0, 0.375, 0.5, 0.375, 0.5, 0.375, 1.0, 0.3438, 1.0, 0.3438, 0.5, 0.3438, 0.5, 0.3438, 1.0, 0.3125, 1.0, 0.3125, 0.5, 0.3125, 0.5, 0.3125, 1.0, 0.2812, 1.0, 0.2812, 0.5, 0.2812, 0.5, 0.2812, 1.0, 0.25, 1.0, 0.25, 0.5, 0.25, 0.5, 0.25, 1.0, 0.2188, 1.0, 0.2188, 0.5, 0.2188, 0.5, 0.2188, 1.0, 0.1875, 1.0, 0.1875, 0.5, 0.1875, 0.5, 0.1875, 1.0, 0.1562, 1.0, 0.1562, 0.5, 0.1562, 0.5, 0.1562, 1.0, 0.125, 1.0, 0.125, 0.5, 0.125, 0.5, 0.125, 1.0, 0.09375, 1.0, 0.09375, 0.5, 0.09375, 0.5, 0.09375, 1.0, 0.0625, 1.0, 0.0625, 0.5, 0.2968, 0.4854, 0.25, 0.49, 0.2032, 0.4854, 0.1582, 0.4717, 0.1167, 0.4496, 0.08029, 0.4197, 0.05045, 0.3833, 0.02827, 0.3418, 0.01461, 0.2968, 0.01, 0.25, 0.01461, 0.2032, 0.02827, 0.1582, 0.05045, 0.1167, 0.08029, 0.08029, 0.1167, 0.05045, 0.1582, 0.02827, 0.2032, 0.01461, 0.25, 0.01, 0.2968, 0.01461, 0.3418, 0.02827, 0.3833, 0.05045, 0.4197, 0.08029, 0.4496, 0.1167, 0.4717, 0.1582, 0.4854, 0.2032, 0.49, 0.25, 0.4854, 0.2968, 0.4717, 0.3418, 0.4496, 0.3833, 0.4197, 0.4197, 0.3833, 0.4496, 0.3418, 0.4717, 0.0625, 0.5, 0.0625, 1.0, 0.03125, 1.0, 0.03125, 0.5, 0.03125, 0.5, 0.03125, 1.0, 0.0, 1.0, 0.0, 0.5, 0.75, 0.49, 0.7968, 0.4854, 0.8418, 0.4717, 0.8833, 0.4496, 0.9197, 0.4197, 0.9496, 0.3833, 0.9717, 0.3418, 0.9854, 0.2968, 0.99, 0.25, 0.9854, 0.2032, 0.9717, 0.1582, 0.9496, 0.1167, 0.9197, 0.08029, 0.8833, 0.05045, 0.8418, 0.02827, 0.7968, 0.01461, 0.75, 0.01, 0.7032, 0.01461, 0.6582, 0.02827, 0.6167, 0.05045, 0.5803, 0.08029, 0.5504, 0.1167, 0.5283, 0.1582, 0.5146, 0.2032, 0.51, 0.25, 0.5146, 0.2968, 0.5283, 0.3418, 0.5504, 0.3833, 0.5803, 0.4197, 0.6167, 0.4496, 0.6582, 0.4717, 0.7032, 0.4854])
me_cylinder_003.materials.append(mat_material_002)
me_cylinder_003.use_remesh_fix_poles = True
me_cylinder_003.use_remesh_preserve_attributes = False
me_cylinder_003.use_mirror_vertex_groups = False
me_cylinder_003.update()
me_cylinder_004 = bpy.data.meshes.new('Cylinder.004')
me_cylinder_004.from_pydata([(0.0, 0.05583, -1.09), (0.0, 0.05583, 1.09), (0.01089, 0.05476, -1.09), (0.01089, 0.05476, 1.09), (0.02137, 0.05158, -1.09), (0.02137, 0.05158, 1.09), (0.03102, 0.04642, -1.09), (0.03102, 0.04642, 1.09), (0.03948, 0.03948, -1.09), (0.03948, 0.03948, 1.09), (0.04642, 0.03102, -1.09), (0.04642, 0.03102, 1.09), (0.05158, 0.02137, -1.09), (0.05158, 0.02137, 1.09), (0.05476, 0.01089, -1.09), (0.05476, 0.01089, 1.09), (0.05583, 4.215e-09, -1.09), (0.05583, 4.215e-09, 1.09), (0.05476, -0.01089, -1.09), (0.05476, -0.01089, 1.09), (0.05158, -0.02137, -1.09), (0.05158, -0.02137, 1.09), (0.04642, -0.03102, -1.09), (0.04642, -0.03102, 1.09), (0.03948, -0.03948, -1.09), (0.03948, -0.03948, 1.09), (0.03102, -0.04642, -1.09), (0.03102, -0.04642, 1.09), (0.02137, -0.05158, -1.09), (0.02137, -0.05158, 1.09), (0.01089, -0.05476, -1.09), (0.01089, -0.05476, 1.09), (-1.819e-08, -0.05583, -1.09), (-1.819e-08, -0.05583, 1.09), (-0.01089, -0.05476, -1.09), (-0.01089, -0.05476, 1.09), (-0.02137, -0.05158, -1.09), (-0.02137, -0.05158, 1.09), (-0.03102, -0.04642, -1.09), (-0.03102, -0.04642, 1.09), (-0.03948, -0.03948, -1.09), (-0.03948, -0.03948, 1.09), (-0.04642, -0.03102, -1.09), (-0.04642, -0.03102, 1.09), (-0.05158, -0.02137, -1.09), (-0.05158, -0.02137, 1.09), (-0.05476, -0.01089, -1.09), (-0.05476, -0.01089, 1.09), (-0.05583, 5.391e-08, -1.09), (-0.05583, 5.391e-08, 1.09), (-0.05476, 0.01089, -1.09), (-0.05476, 0.01089, 1.09), (-0.05158, 0.02137, -1.09), (-0.05158, 0.02137, 1.09), (-0.04642, 0.03102, -1.09), (-0.04642, 0.03102, 1.09), (-0.03948, 0.03948, -1.09), (-0.03948, 0.03948, 1.09), (-0.03102, 0.04642, -1.09), (-0.03102, 0.04642, 1.09), (-0.02137, 0.05158, -1.09), (-0.02137, 0.05158, 1.09), (-0.01089, 0.05476, -1.09), (-0.01089, 0.05476, 1.09)], [], [(0, 1, 3, 2), (2, 3, 5, 4), (4, 5, 7, 6), (6, 7, 9, 8), (8, 9, 11, 10), (10, 11, 13, 12), (12, 13, 15, 14), (14, 15, 17, 16), (16, 17, 19, 18), (18, 19, 21, 20), (20, 21, 23, 22), (22, 23, 25, 24), (24, 25, 27, 26), (26, 27, 29, 28), (28, 29, 31, 30), (30, 31, 33, 32), (32, 33, 35, 34), (34, 35, 37, 36), (36, 37, 39, 38), (38, 39, 41, 40), (40, 41, 43, 42), (42, 43, 45, 44), (44, 45, 47, 46), (46, 47, 49, 48), (48, 49, 51, 50), (50, 51, 53, 52), (52, 53, 55, 54), (54, 55, 57, 56), (56, 57, 59, 58), (58, 59, 61, 60), (3, 1, 63, 61, 59, 57, 55, 53, 51, 49, 47, 45, 43, 41, 39, 37, 35, 33, 31, 29, 27, 25, 23, 21, 19, 17, 15, 13, 11, 9, 7, 5), (60, 61, 63, 62), (62, 63, 1, 0), (0, 2, 4, 6, 8, 10, 12, 14, 16, 18, 20, 22, 24, 26, 28, 30, 32, 34, 36, 38, 40, 42, 44, 46, 48, 50, 52, 54, 56, 58, 60, 62)])
_uv = me_cylinder_004.uv_layers.new(name='UVMap')
_uv.uv.foreach_set('vector', [1.0, 0.5, 1.0, 1.0, 0.9688, 1.0, 0.9688, 0.5, 0.9688, 0.5, 0.9688, 1.0, 0.9375, 1.0, 0.9375, 0.5, 0.9375, 0.5, 0.9375, 1.0, 0.9062, 1.0, 0.9062, 0.5, 0.9062, 0.5, 0.9062, 1.0, 0.875, 1.0, 0.875, 0.5, 0.875, 0.5, 0.875, 1.0, 0.8438, 1.0, 0.8438, 0.5, 0.8438, 0.5, 0.8438, 1.0, 0.8125, 1.0, 0.8125, 0.5, 0.8125, 0.5, 0.8125, 1.0, 0.7812, 1.0, 0.7812, 0.5, 0.7812, 0.5, 0.7812, 1.0, 0.75, 1.0, 0.75, 0.5, 0.75, 0.5, 0.75, 1.0, 0.7188, 1.0, 0.7188, 0.5, 0.7188, 0.5, 0.7188, 1.0, 0.6875, 1.0, 0.6875, 0.5, 0.6875, 0.5, 0.6875, 1.0, 0.6562, 1.0, 0.6562, 0.5, 0.6562, 0.5, 0.6562, 1.0, 0.625, 1.0, 0.625, 0.5, 0.625, 0.5, 0.625, 1.0, 0.5938, 1.0, 0.5938, 0.5, 0.5938, 0.5, 0.5938, 1.0, 0.5625, 1.0, 0.5625, 0.5, 0.5625, 0.5, 0.5625, 1.0, 0.5312, 1.0, 0.5312, 0.5, 0.5312, 0.5, 0.5312, 1.0, 0.5, 1.0, 0.5, 0.5, 0.5, 0.5, 0.5, 1.0, 0.4688, 1.0, 0.4688, 0.5, 0.4688, 0.5, 0.4688, 1.0, 0.4375, 1.0, 0.4375, 0.5, 0.4375, 0.5, 0.4375, 1.0, 0.4062, 1.0, 0.4062, 0.5, 0.4062, 0.5, 0.4062, 1.0, 0.375, 1.0, 0.375, 0.5, 0.375, 0.5, 0.375, 1.0, 0.3438, 1.0, 0.3438, 0.5, 0.3438, 0.5, 0.3438, 1.0, 0.3125, 1.0, 0.3125, 0.5, 0.3125, 0.5, 0.3125, 1.0, 0.2812, 1.0, 0.2812, 0.5, 0.2812, 0.5, 0.2812, 1.0, 0.25, 1.0, 0.25, 0.5, 0.25, 0.5, 0.25, 1.0, 0.2188, 1.0, 0.2188, 0.5, 0.2188, 0.5, 0.2188, 1.0, 0.1875, 1.0, 0.1875, 0.5, 0.1875, 0.5, 0.1875, 1.0, 0.1562, 1.0, 0.1562, 0.5, 0.1562, 0.5, 0.1562, 1.0, 0.125, 1.0, 0.125, 0.5, 0.125, 0.5, 0.125, 1.0, 0.09375, 1.0, 0.09375, 0.5, 0.09375, 0.5, 0.09375, 1.0, 0.0625, 1.0, 0.0625, 0.5, 0.2968, 0.4854, 0.25, 0.49, 0.2032, 0.4854, 0.1582, 0.4717, 0.1167, 0.4496, 0.08029, 0.4197, 0.05045, 0.3833, 0.02827, 0.3418, 0.01461, 0.2968, 0.01, 0.25, 0.01461, 0.2032, 0.02827, 0.1582, 0.05045, 0.1167, 0.08029, 0.08029, 0.1167, 0.05045, 0.1582, 0.02827, 0.2032, 0.01461, 0.25, 0.01, 0.2968, 0.01461, 0.3418, 0.02827, 0.3833, 0.05045, 0.4197, 0.08029, 0.4496, 0.1167, 0.4717, 0.1582, 0.4854, 0.2032, 0.49, 0.25, 0.4854, 0.2968, 0.4717, 0.3418, 0.4496, 0.3833, 0.4197, 0.4197, 0.3833, 0.4496, 0.3418, 0.4717, 0.0625, 0.5, 0.0625, 1.0, 0.03125, 1.0, 0.03125, 0.5, 0.03125, 0.5, 0.03125, 1.0, 0.0, 1.0, 0.0, 0.5, 0.75, 0.49, 0.7968, 0.4854, 0.8418, 0.4717, 0.8833, 0.4496, 0.9197, 0.4197, 0.9496, 0.3833, 0.9717, 0.3418, 0.9854, 0.2968, 0.99, 0.25, 0.9854, 0.2032, 0.9717, 0.1582, 0.9496, 0.1167, 0.9197, 0.08029, 0.8833, 0.05045, 0.8418, 0.02827, 0.7968, 0.01461, 0.75, 0.01, 0.7032, 0.01461, 0.6582, 0.02827, 0.6167, 0.05045, 0.5803, 0.08029, 0.5504, 0.1167, 0.5283, 0.1582, 0.5146, 0.2032, 0.51, 0.25, 0.5146, 0.2968, 0.5283, 0.3418, 0.5504, 0.3833, 0.5803, 0.4197, 0.6167, 0.4496, 0.6582, 0.4717, 0.7032, 0.4854])
me_cylinder_004.materials.append(mat_material_002)
me_cylinder_004.use_remesh_fix_poles = True
me_cylinder_004.use_remesh_preserve_attributes = False
me_cylinder_004.use_mirror_vertex_groups = False
me_cylinder_004.update()
me_cylinder_005 = bpy.data.meshes.new('Cylinder.005')
me_cylinder_005.from_pydata([(0.0, 0.05583, -1.09), (0.0, 0.05583, 1.09), (0.01089, 0.05476, -1.09), (0.01089, 0.05476, 1.09), (0.02137, 0.05158, -1.09), (0.02137, 0.05158, 1.09), (0.03102, 0.04642, -1.09), (0.03102, 0.04642, 1.09), (0.03948, 0.03948, -1.09), (0.03948, 0.03948, 1.09), (0.04642, 0.03102, -1.09), (0.04642, 0.03102, 1.09), (0.05158, 0.02137, -1.09), (0.05158, 0.02137, 1.09), (0.05476, 0.01089, -1.09), (0.05476, 0.01089, 1.09), (0.05583, 4.215e-09, -1.09), (0.05583, 4.215e-09, 1.09), (0.05476, -0.01089, -1.09), (0.05476, -0.01089, 1.09), (0.05158, -0.02137, -1.09), (0.05158, -0.02137, 1.09), (0.04642, -0.03102, -1.09), (0.04642, -0.03102, 1.09), (0.03948, -0.03948, -1.09), (0.03948, -0.03948, 1.09), (0.03102, -0.04642, -1.09), (0.03102, -0.04642, 1.09), (0.02137, -0.05158, -1.09), (0.02137, -0.05158, 1.09), (0.01089, -0.05476, -1.09), (0.01089, -0.05476, 1.09), (-1.819e-08, -0.05583, -1.09), (-1.819e-08, -0.05583, 1.09), (-0.01089, -0.05476, -1.09), (-0.01089, -0.05476, 1.09), (-0.02137, -0.05158, -1.09), (-0.02137, -0.05158, 1.09), (-0.03102, -0.04642, -1.09), (-0.03102, -0.04642, 1.09), (-0.03948, -0.03948, -1.09), (-0.03948, -0.03948, 1.09), (-0.04642, -0.03102, -1.09), (-0.04642, -0.03102, 1.09), (-0.05158, -0.02137, -1.09), (-0.05158, -0.02137, 1.09), (-0.05476, -0.01089, -1.09), (-0.05476, -0.01089, 1.09), (-0.05583, 5.391e-08, -1.09), (-0.05583, 5.391e-08, 1.09), (-0.05476, 0.01089, -1.09), (-0.05476, 0.01089, 1.09), (-0.05158, 0.02137, -1.09), (-0.05158, 0.02137, 1.09), (-0.04642, 0.03102, -1.09), (-0.04642, 0.03102, 1.09), (-0.03948, 0.03948, -1.09), (-0.03948, 0.03948, 1.09), (-0.03102, 0.04642, -1.09), (-0.03102, 0.04642, 1.09), (-0.02137, 0.05158, -1.09), (-0.02137, 0.05158, 1.09), (-0.01089, 0.05476, -1.09), (-0.01089, 0.05476, 1.09)], [], [(0, 1, 3, 2), (2, 3, 5, 4), (4, 5, 7, 6), (6, 7, 9, 8), (8, 9, 11, 10), (10, 11, 13, 12), (12, 13, 15, 14), (14, 15, 17, 16), (16, 17, 19, 18), (18, 19, 21, 20), (20, 21, 23, 22), (22, 23, 25, 24), (24, 25, 27, 26), (26, 27, 29, 28), (28, 29, 31, 30), (30, 31, 33, 32), (32, 33, 35, 34), (34, 35, 37, 36), (36, 37, 39, 38), (38, 39, 41, 40), (40, 41, 43, 42), (42, 43, 45, 44), (44, 45, 47, 46), (46, 47, 49, 48), (48, 49, 51, 50), (50, 51, 53, 52), (52, 53, 55, 54), (54, 55, 57, 56), (56, 57, 59, 58), (58, 59, 61, 60), (3, 1, 63, 61, 59, 57, 55, 53, 51, 49, 47, 45, 43, 41, 39, 37, 35, 33, 31, 29, 27, 25, 23, 21, 19, 17, 15, 13, 11, 9, 7, 5), (60, 61, 63, 62), (62, 63, 1, 0), (0, 2, 4, 6, 8, 10, 12, 14, 16, 18, 20, 22, 24, 26, 28, 30, 32, 34, 36, 38, 40, 42, 44, 46, 48, 50, 52, 54, 56, 58, 60, 62)])
_uv = me_cylinder_005.uv_layers.new(name='UVMap')
_uv.uv.foreach_set('vector', [1.0, 0.5, 1.0, 1.0, 0.9688, 1.0, 0.9688, 0.5, 0.9688, 0.5, 0.9688, 1.0, 0.9375, 1.0, 0.9375, 0.5, 0.9375, 0.5, 0.9375, 1.0, 0.9062, 1.0, 0.9062, 0.5, 0.9062, 0.5, 0.9062, 1.0, 0.875, 1.0, 0.875, 0.5, 0.875, 0.5, 0.875, 1.0, 0.8438, 1.0, 0.8438, 0.5, 0.8438, 0.5, 0.8438, 1.0, 0.8125, 1.0, 0.8125, 0.5, 0.8125, 0.5, 0.8125, 1.0, 0.7812, 1.0, 0.7812, 0.5, 0.7812, 0.5, 0.7812, 1.0, 0.75, 1.0, 0.75, 0.5, 0.75, 0.5, 0.75, 1.0, 0.7188, 1.0, 0.7188, 0.5, 0.7188, 0.5, 0.7188, 1.0, 0.6875, 1.0, 0.6875, 0.5, 0.6875, 0.5, 0.6875, 1.0, 0.6562, 1.0, 0.6562, 0.5, 0.6562, 0.5, 0.6562, 1.0, 0.625, 1.0, 0.625, 0.5, 0.625, 0.5, 0.625, 1.0, 0.5938, 1.0, 0.5938, 0.5, 0.5938, 0.5, 0.5938, 1.0, 0.5625, 1.0, 0.5625, 0.5, 0.5625, 0.5, 0.5625, 1.0, 0.5312, 1.0, 0.5312, 0.5, 0.5312, 0.5, 0.5312, 1.0, 0.5, 1.0, 0.5, 0.5, 0.5, 0.5, 0.5, 1.0, 0.4688, 1.0, 0.4688, 0.5, 0.4688, 0.5, 0.4688, 1.0, 0.4375, 1.0, 0.4375, 0.5, 0.4375, 0.5, 0.4375, 1.0, 0.4062, 1.0, 0.4062, 0.5, 0.4062, 0.5, 0.4062, 1.0, 0.375, 1.0, 0.375, 0.5, 0.375, 0.5, 0.375, 1.0, 0.3438, 1.0, 0.3438, 0.5, 0.3438, 0.5, 0.3438, 1.0, 0.3125, 1.0, 0.3125, 0.5, 0.3125, 0.5, 0.3125, 1.0, 0.2812, 1.0, 0.2812, 0.5, 0.2812, 0.5, 0.2812, 1.0, 0.25, 1.0, 0.25, 0.5, 0.25, 0.5, 0.25, 1.0, 0.2188, 1.0, 0.2188, 0.5, 0.2188, 0.5, 0.2188, 1.0, 0.1875, 1.0, 0.1875, 0.5, 0.1875, 0.5, 0.1875, 1.0, 0.1562, 1.0, 0.1562, 0.5, 0.1562, 0.5, 0.1562, 1.0, 0.125, 1.0, 0.125, 0.5, 0.125, 0.5, 0.125, 1.0, 0.09375, 1.0, 0.09375, 0.5, 0.09375, 0.5, 0.09375, 1.0, 0.0625, 1.0, 0.0625, 0.5, 0.2968, 0.4854, 0.25, 0.49, 0.2032, 0.4854, 0.1582, 0.4717, 0.1167, 0.4496, 0.08029, 0.4197, 0.05045, 0.3833, 0.02827, 0.3418, 0.01461, 0.2968, 0.01, 0.25, 0.01461, 0.2032, 0.02827, 0.1582, 0.05045, 0.1167, 0.08029, 0.08029, 0.1167, 0.05045, 0.1582, 0.02827, 0.2032, 0.01461, 0.25, 0.01, 0.2968, 0.01461, 0.3418, 0.02827, 0.3833, 0.05045, 0.4197, 0.08029, 0.4496, 0.1167, 0.4717, 0.1582, 0.4854, 0.2032, 0.49, 0.25, 0.4854, 0.2968, 0.4717, 0.3418, 0.4496, 0.3833, 0.4197, 0.4197, 0.3833, 0.4496, 0.3418, 0.4717, 0.0625, 0.5, 0.0625, 1.0, 0.03125, 1.0, 0.03125, 0.5, 0.03125, 0.5, 0.03125, 1.0, 0.0, 1.0, 0.0, 0.5, 0.75, 0.49, 0.7968, 0.4854, 0.8418, 0.4717, 0.8833, 0.4496, 0.9197, 0.4197, 0.9496, 0.3833, 0.9717, 0.3418, 0.9854, 0.2968, 0.99, 0.25, 0.9854, 0.2032, 0.9717, 0.1582, 0.9496, 0.1167, 0.9197, 0.08029, 0.8833, 0.05045, 0.8418, 0.02827, 0.7968, 0.01461, 0.75, 0.01, 0.7032, 0.01461, 0.6582, 0.02827, 0.6167, 0.05045, 0.5803, 0.08029, 0.5504, 0.1167, 0.5283, 0.1582, 0.5146, 0.2032, 0.51, 0.25, 0.5146, 0.2968, 0.5283, 0.3418, 0.5504, 0.3833, 0.5803, 0.4197, 0.6167, 0.4496, 0.6582, 0.4717, 0.7032, 0.4854])
me_cylinder_005.materials.append(mat_material_002)
me_cylinder_005.use_remesh_fix_poles = True
me_cylinder_005.use_remesh_preserve_attributes = False
me_cylinder_005.use_mirror_vertex_groups = False
me_cylinder_005.update()
me_plane_001 = bpy.data.meshes.new('Plane.001')
me_plane_001.from_pydata([(-5.446, -5.446, 0.0), (5.446, -5.446, 0.0), (-5.446, 5.446, 0.0), (5.446, 5.446, 0.0)], [], [(0, 1, 3, 2)])
_uv = me_plane_001.uv_layers.new(name='UVMap')
_uv.uv.foreach_set('vector', [0.0, 0.0, 1.0, 0.0, 1.0, 1.0, 0.0, 1.0])
me_plane_001.materials.append(mat_material_003)
me_plane_001.use_remesh_fix_poles = True
me_plane_001.use_remesh_preserve_attributes = False
me_plane_001.use_mirror_vertex_groups = False
me_plane_001.update()
me_plane_002 = bpy.data.meshes.new('Plane.002')
me_plane_002.from_pydata([(10.27, 10.27, 0.0), (-10.27, 10.27, 0.0), (10.27, -10.27, 0.0), (-10.27, -10.27, 0.0)], [], [(0, 1, 3, 2)])
_uv = me_plane_002.uv_layers.new(name='UVMap')
_uv.uv.foreach_set('vector', [0.0, 0.0, 1.0, 0.0, 1.0, 1.0, 0.0, 1.0])
me_plane_002.materials.append(mat_material_001)
me_plane_002.use_remesh_fix_poles = True
me_plane_002.use_remesh_preserve_attributes = False
me_plane_002.use_mirror_vertex_groups = False
me_plane_002.update()
me_plane_003 = bpy.data.meshes.new('Plane.003')
me_plane_003.from_pydata([(-1.0, -1.0, 0.0), (1.0, -1.0, 0.0), (-1.0, 1.0, 0.0), (1.0, 1.0, 0.0)], [], [(0, 1, 3, 2)])
_uv = me_plane_003.uv_layers.new(name='UVMap')
_uv.uv.foreach_set('vector', [0.0, 0.0, 1.0, 0.0, 1.0, 1.0, 0.0, 1.0])
me_plane_003.materials.append(mat_material_005)
me_plane_003.use_remesh_fix_poles = True
me_plane_003.use_remesh_preserve_attributes = False
me_plane_003.use_mirror_vertex_groups = False
me_plane_003.update()

# ---- objects
ob_cube = bpy.data.objects.new('Cube', me_cube)
ob_camera = bpy.data.objects.new('Camera', cam_camera)
ob_cube_001 = bpy.data.objects.new('Cube.001', me_cube_001)
ob_cube_002 = bpy.data.objects.new('Cube.002', me_cube_002)
ob_cube_003 = bpy.data.objects.new('Cube.003', me_cube_003)
ob_plane = bpy.data.objects.new('Plane', me_plane)
ob_cylinder = bpy.data.objects.new('Cylinder', me_cylinder)
ob_cylinder_001 = bpy.data.objects.new('Cylinder.001', me_cylinder_001)
ob_cylinder_002 = bpy.data.objects.new('Cylinder.002', me_cylinder_002)
ob_cylinder_003 = bpy.data.objects.new('Cylinder.003', me_cylinder_003)
ob_cylinder_004 = bpy.data.objects.new('Cylinder.004', me_cylinder_004)
ob_cylinder_005 = bpy.data.objects.new('Cylinder.005', me_cylinder_005)
ob_plane_001 = bpy.data.objects.new('Plane.001', me_plane_001)
ob_plane_002 = bpy.data.objects.new('Plane.002', me_plane_002)
ob_spot = bpy.data.objects.new('Spot', light_spot)
ob_area_001 = bpy.data.objects.new('Area.001', light_area_001)
ob_plane_003 = bpy.data.objects.new('Plane.003', me_plane_003)

# ---- transforms, parenting, visibility, modifiers, constraints
ob_cube.location = (0.0, 0.0, 0.4472)
ob_cube.lock_rotations_4d = False
ob_cube.empty_display_type = 'ARROWS'
ob_cube.lineart.crease_threshold = 0.0
ob_camera.location = (35.73, 20.48, 21.89)
ob_camera.rotation_euler = (1.081, -4.666e-07, 8.411)
ob_camera.lock_rotations_4d = False
ob_camera.empty_display_type = 'ARROWS'
ob_camera.color = (0.0, 0.0, 0.0, 0.0)
ob_camera.display_type = 'WIRE'
ob_camera.lineart.crease_threshold = 0.0
ob_cube_001.location = (0.6559, 0.0172, 2.451)
ob_cube_001.lock_rotations_4d = False
ob_cube_001.empty_display_type = 'ARROWS'
ob_cube_001.lineart.crease_threshold = 0.0
ob_cube_002.location = (1.459, 0.0, 0.4472)
ob_cube_002.lock_rotations_4d = False
ob_cube_002.empty_display_type = 'ARROWS'
ob_cube_002.lineart.crease_threshold = 0.0
ob_cube_003.location = (0.5683, 4.681, 2.461)
ob_cube_003.lock_rotations_4d = False
ob_cube_003.empty_display_type = 'ARROWS'
ob_cube_003.lineart.crease_threshold = 0.0
ob_plane.location = (0.9396, -4.109, 2.63)
ob_plane.rotation_euler = (1.571, -0.0, 0.0)
ob_plane.lineart.crease_threshold = 0.0
_m = ob_plane.modifiers.new('Solidify', 'SOLIDIFY')
ob_cylinder.location = (0.0, -4.053, 1.533)
ob_cylinder.lineart.crease_threshold = 0.0
ob_cylinder_001.location = (0.395, -4.053, 1.533)
ob_cylinder_001.lineart.crease_threshold = 0.0
ob_cylinder_002.location = (0.8014, -4.053, 1.533)
ob_cylinder_002.lineart.crease_threshold = 0.0
ob_cylinder_003.location = (1.163, -4.053, 1.533)
ob_cylinder_003.lineart.crease_threshold = 0.0
ob_cylinder_004.location = (1.49, -4.053, 1.533)
ob_cylinder_004.lineart.crease_threshold = 0.0
ob_cylinder_005.location = (1.828, -4.053, 1.533)
ob_cylinder_005.lineart.crease_threshold = 0.0
ob_plane_001.location = (0.0, 0.0, 0.1763)
ob_plane_001.lineart.crease_threshold = 0.0
_m = ob_plane_001.modifiers.new('Solidify', 'SOLIDIFY')
_m.thickness = -0.29
ob_plane_002.location = (0.0, 0.0, 0.0)
ob_plane_002.lineart.crease_threshold = 0.0
_m = ob_plane_002.modifiers.new('Solidify', 'SOLIDIFY')
_m.thickness = -0.2
ob_spot.location = (0.1944, -0.2176, 5.177)
ob_spot.rotation_euler = (-0.02436, -0.05781, 0.0007044)
ob_spot.lineart.crease_threshold = 0.0
ob_area_001.location = (4.724, 0.0, 7.247)
ob_area_001.rotation_euler = (-0.1082, 0.5925, -0.03306)
ob_area_001.lineart.crease_threshold = 0.0
ob_plane_003.location = (0.0, 0.0, 0.0)
ob_plane_003.scale = (55.22, 55.22, 55.22)
ob_plane_003.lineart.crease_threshold = 0.0

# ---- collection membership
col_collection.objects.link(ob_cube)
col_collection.objects.link(ob_camera)
col_collection.objects.link(ob_cube_001)
col_collection.objects.link(ob_cube_002)
col_collection.objects.link(ob_cube_003)
col_collection.objects.link(ob_plane)
col_collection.objects.link(ob_cylinder)
col_collection.objects.link(ob_cylinder_001)
col_collection.objects.link(ob_cylinder_002)
col_collection.objects.link(ob_cylinder_003)
col_collection.objects.link(ob_cylinder_004)
col_collection.objects.link(ob_cylinder_005)
col_collection.objects.link(ob_plane_001)
col_collection.objects.link(ob_plane_002)
col_collection.objects.link(ob_spot)
col_collection.objects.link(ob_area_001)
col_collection.objects.link(ob_plane_003)

# ---- scene / render settings (as saved in the file)
scene.camera = ob_camera
scene.frame_start = 1; scene.frame_end = 250; scene.frame_set(0)
scene.render.engine = 'BLENDER_EEVEE_NEXT'
scene.cycles.shading_system = True
scene.cycles.use_denoising = False
scene.cycles.samples = 128
scene.cycles.sampling_pattern = 'TABULATED_SOBOL'
scene.cycles.use_adaptive_sampling = False
scene.cycles.use_light_tree = False
scene.view_settings.view_transform = 'Filmic'
bpy.context.view_layer.update()
